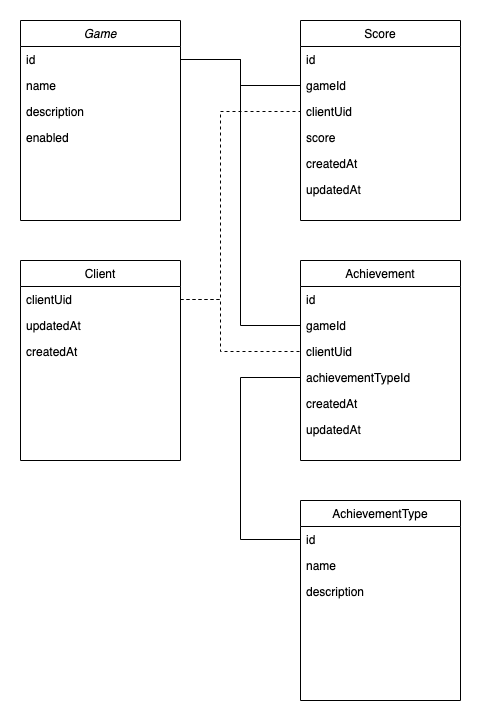

The diagram above was exported from draw.io. Its source (the exported page's mxGraphModel, read from the mxfile embedded in the PNG):
<mxGraphModel dx="1067" dy="1004" grid="1" gridSize="10" guides="1" tooltips="1" connect="1" arrows="1" fold="1" page="1" pageScale="1" pageWidth="827" pageHeight="1169" math="0" shadow="0">
  <root>
    <mxCell id="WIyWlLk6GJQsqaUBKTNV-0" />
    <mxCell id="WIyWlLk6GJQsqaUBKTNV-1" parent="WIyWlLk6GJQsqaUBKTNV-0" />
    <mxCell id="zkfFHV4jXpPFQw0GAbJ--0" value="Game" style="swimlane;fontStyle=2;align=center;verticalAlign=top;childLayout=stackLayout;horizontal=1;startSize=26;horizontalStack=0;resizeParent=1;resizeLast=0;collapsible=1;marginBottom=0;rounded=0;shadow=0;strokeWidth=1;" parent="WIyWlLk6GJQsqaUBKTNV-1" vertex="1">
      <mxGeometry x="80" y="120" width="160" height="200" as="geometry">
        <mxRectangle x="230" y="140" width="160" height="26" as="alternateBounds" />
      </mxGeometry>
    </mxCell>
    <mxCell id="zkfFHV4jXpPFQw0GAbJ--1" value="id" style="text;align=left;verticalAlign=top;spacingLeft=4;spacingRight=4;overflow=hidden;rotatable=0;points=[[0,0.5],[1,0.5]];portConstraint=eastwest;" parent="zkfFHV4jXpPFQw0GAbJ--0" vertex="1">
      <mxGeometry y="26" width="160" height="26" as="geometry" />
    </mxCell>
    <mxCell id="zkfFHV4jXpPFQw0GAbJ--2" value="name" style="text;align=left;verticalAlign=top;spacingLeft=4;spacingRight=4;overflow=hidden;rotatable=0;points=[[0,0.5],[1,0.5]];portConstraint=eastwest;rounded=0;shadow=0;html=0;" parent="zkfFHV4jXpPFQw0GAbJ--0" vertex="1">
      <mxGeometry y="52" width="160" height="26" as="geometry" />
    </mxCell>
    <mxCell id="zkfFHV4jXpPFQw0GAbJ--3" value="description" style="text;align=left;verticalAlign=top;spacingLeft=4;spacingRight=4;overflow=hidden;rotatable=0;points=[[0,0.5],[1,0.5]];portConstraint=eastwest;rounded=0;shadow=0;html=0;" parent="zkfFHV4jXpPFQw0GAbJ--0" vertex="1">
      <mxGeometry y="78" width="160" height="26" as="geometry" />
    </mxCell>
    <mxCell id="FkwMfNmhR2_t3kzPwcu0-0" value="enabled" style="text;align=left;verticalAlign=top;spacingLeft=4;spacingRight=4;overflow=hidden;rotatable=0;points=[[0,0.5],[1,0.5]];portConstraint=eastwest;rounded=0;shadow=0;html=0;" vertex="1" parent="zkfFHV4jXpPFQw0GAbJ--0">
      <mxGeometry y="104" width="160" height="26" as="geometry" />
    </mxCell>
    <mxCell id="zkfFHV4jXpPFQw0GAbJ--17" value="Score" style="swimlane;fontStyle=0;align=center;verticalAlign=top;childLayout=stackLayout;horizontal=1;startSize=26;horizontalStack=0;resizeParent=1;resizeLast=0;collapsible=1;marginBottom=0;rounded=0;shadow=0;strokeWidth=1;" parent="WIyWlLk6GJQsqaUBKTNV-1" vertex="1">
      <mxGeometry x="360" y="120" width="160" height="200" as="geometry">
        <mxRectangle x="550" y="140" width="160" height="26" as="alternateBounds" />
      </mxGeometry>
    </mxCell>
    <mxCell id="zkfFHV4jXpPFQw0GAbJ--18" value="id" style="text;align=left;verticalAlign=top;spacingLeft=4;spacingRight=4;overflow=hidden;rotatable=0;points=[[0,0.5],[1,0.5]];portConstraint=eastwest;" parent="zkfFHV4jXpPFQw0GAbJ--17" vertex="1">
      <mxGeometry y="26" width="160" height="26" as="geometry" />
    </mxCell>
    <mxCell id="zkfFHV4jXpPFQw0GAbJ--19" value="gameId" style="text;align=left;verticalAlign=top;spacingLeft=4;spacingRight=4;overflow=hidden;rotatable=0;points=[[0,0.5],[1,0.5]];portConstraint=eastwest;rounded=0;shadow=0;html=0;" parent="zkfFHV4jXpPFQw0GAbJ--17" vertex="1">
      <mxGeometry y="52" width="160" height="26" as="geometry" />
    </mxCell>
    <mxCell id="zkfFHV4jXpPFQw0GAbJ--20" value="clientUid" style="text;align=left;verticalAlign=top;spacingLeft=4;spacingRight=4;overflow=hidden;rotatable=0;points=[[0,0.5],[1,0.5]];portConstraint=eastwest;rounded=0;shadow=0;html=0;" parent="zkfFHV4jXpPFQw0GAbJ--17" vertex="1">
      <mxGeometry y="78" width="160" height="26" as="geometry" />
    </mxCell>
    <mxCell id="zkfFHV4jXpPFQw0GAbJ--21" value="score" style="text;align=left;verticalAlign=top;spacingLeft=4;spacingRight=4;overflow=hidden;rotatable=0;points=[[0,0.5],[1,0.5]];portConstraint=eastwest;rounded=0;shadow=0;html=0;" parent="zkfFHV4jXpPFQw0GAbJ--17" vertex="1">
      <mxGeometry y="104" width="160" height="26" as="geometry" />
    </mxCell>
    <mxCell id="zkfFHV4jXpPFQw0GAbJ--22" value="createdAt" style="text;align=left;verticalAlign=top;spacingLeft=4;spacingRight=4;overflow=hidden;rotatable=0;points=[[0,0.5],[1,0.5]];portConstraint=eastwest;rounded=0;shadow=0;html=0;" parent="zkfFHV4jXpPFQw0GAbJ--17" vertex="1">
      <mxGeometry y="130" width="160" height="26" as="geometry" />
    </mxCell>
    <mxCell id="FkwMfNmhR2_t3kzPwcu0-2" value="updatedAt" style="text;align=left;verticalAlign=top;spacingLeft=4;spacingRight=4;overflow=hidden;rotatable=0;points=[[0,0.5],[1,0.5]];portConstraint=eastwest;rounded=0;shadow=0;html=0;" vertex="1" parent="zkfFHV4jXpPFQw0GAbJ--17">
      <mxGeometry y="156" width="160" height="26" as="geometry" />
    </mxCell>
    <mxCell id="FkwMfNmhR2_t3kzPwcu0-3" style="edgeStyle=orthogonalEdgeStyle;rounded=0;orthogonalLoop=1;jettySize=auto;html=1;exitX=1;exitY=0.5;exitDx=0;exitDy=0;entryX=0;entryY=0.5;entryDx=0;entryDy=0;endArrow=none;endFill=0;" edge="1" parent="WIyWlLk6GJQsqaUBKTNV-1" source="zkfFHV4jXpPFQw0GAbJ--1" target="zkfFHV4jXpPFQw0GAbJ--19">
      <mxGeometry relative="1" as="geometry" />
    </mxCell>
    <mxCell id="FkwMfNmhR2_t3kzPwcu0-5" value="Achievement" style="swimlane;fontStyle=0;align=center;verticalAlign=top;childLayout=stackLayout;horizontal=1;startSize=26;horizontalStack=0;resizeParent=1;resizeLast=0;collapsible=1;marginBottom=0;rounded=0;shadow=0;strokeWidth=1;" vertex="1" parent="WIyWlLk6GJQsqaUBKTNV-1">
      <mxGeometry x="360" y="360" width="160" height="200" as="geometry">
        <mxRectangle x="550" y="140" width="160" height="26" as="alternateBounds" />
      </mxGeometry>
    </mxCell>
    <mxCell id="FkwMfNmhR2_t3kzPwcu0-6" value="id" style="text;align=left;verticalAlign=top;spacingLeft=4;spacingRight=4;overflow=hidden;rotatable=0;points=[[0,0.5],[1,0.5]];portConstraint=eastwest;" vertex="1" parent="FkwMfNmhR2_t3kzPwcu0-5">
      <mxGeometry y="26" width="160" height="26" as="geometry" />
    </mxCell>
    <mxCell id="FkwMfNmhR2_t3kzPwcu0-7" value="gameId" style="text;align=left;verticalAlign=top;spacingLeft=4;spacingRight=4;overflow=hidden;rotatable=0;points=[[0,0.5],[1,0.5]];portConstraint=eastwest;rounded=0;shadow=0;html=0;" vertex="1" parent="FkwMfNmhR2_t3kzPwcu0-5">
      <mxGeometry y="52" width="160" height="26" as="geometry" />
    </mxCell>
    <mxCell id="FkwMfNmhR2_t3kzPwcu0-8" value="clientUid" style="text;align=left;verticalAlign=top;spacingLeft=4;spacingRight=4;overflow=hidden;rotatable=0;points=[[0,0.5],[1,0.5]];portConstraint=eastwest;rounded=0;shadow=0;html=0;" vertex="1" parent="FkwMfNmhR2_t3kzPwcu0-5">
      <mxGeometry y="78" width="160" height="26" as="geometry" />
    </mxCell>
    <mxCell id="FkwMfNmhR2_t3kzPwcu0-9" value="achievementTypeId" style="text;align=left;verticalAlign=top;spacingLeft=4;spacingRight=4;overflow=hidden;rotatable=0;points=[[0,0.5],[1,0.5]];portConstraint=eastwest;rounded=0;shadow=0;html=0;" vertex="1" parent="FkwMfNmhR2_t3kzPwcu0-5">
      <mxGeometry y="104" width="160" height="26" as="geometry" />
    </mxCell>
    <mxCell id="FkwMfNmhR2_t3kzPwcu0-10" value="createdAt" style="text;align=left;verticalAlign=top;spacingLeft=4;spacingRight=4;overflow=hidden;rotatable=0;points=[[0,0.5],[1,0.5]];portConstraint=eastwest;rounded=0;shadow=0;html=0;" vertex="1" parent="FkwMfNmhR2_t3kzPwcu0-5">
      <mxGeometry y="130" width="160" height="26" as="geometry" />
    </mxCell>
    <mxCell id="FkwMfNmhR2_t3kzPwcu0-11" value="updatedAt" style="text;align=left;verticalAlign=top;spacingLeft=4;spacingRight=4;overflow=hidden;rotatable=0;points=[[0,0.5],[1,0.5]];portConstraint=eastwest;rounded=0;shadow=0;html=0;" vertex="1" parent="FkwMfNmhR2_t3kzPwcu0-5">
      <mxGeometry y="156" width="160" height="26" as="geometry" />
    </mxCell>
    <mxCell id="FkwMfNmhR2_t3kzPwcu0-12" style="edgeStyle=orthogonalEdgeStyle;rounded=0;orthogonalLoop=1;jettySize=auto;html=1;entryX=0;entryY=0.5;entryDx=0;entryDy=0;startArrow=none;startFill=0;endArrow=none;endFill=0;" edge="1" parent="WIyWlLk6GJQsqaUBKTNV-1" source="zkfFHV4jXpPFQw0GAbJ--1" target="FkwMfNmhR2_t3kzPwcu0-7">
      <mxGeometry relative="1" as="geometry" />
    </mxCell>
    <mxCell id="FkwMfNmhR2_t3kzPwcu0-13" value="Client" style="swimlane;fontStyle=0;align=center;verticalAlign=top;childLayout=stackLayout;horizontal=1;startSize=26;horizontalStack=0;resizeParent=1;resizeLast=0;collapsible=1;marginBottom=0;rounded=0;shadow=0;strokeWidth=1;" vertex="1" parent="WIyWlLk6GJQsqaUBKTNV-1">
      <mxGeometry x="80" y="360" width="160" height="200" as="geometry">
        <mxRectangle x="550" y="140" width="160" height="26" as="alternateBounds" />
      </mxGeometry>
    </mxCell>
    <mxCell id="FkwMfNmhR2_t3kzPwcu0-16" value="clientUid" style="text;align=left;verticalAlign=top;spacingLeft=4;spacingRight=4;overflow=hidden;rotatable=0;points=[[0,0.5],[1,0.5]];portConstraint=eastwest;rounded=0;shadow=0;html=0;" vertex="1" parent="FkwMfNmhR2_t3kzPwcu0-13">
      <mxGeometry y="26" width="160" height="26" as="geometry" />
    </mxCell>
    <mxCell id="FkwMfNmhR2_t3kzPwcu0-21" value="updatedAt" style="text;align=left;verticalAlign=top;spacingLeft=4;spacingRight=4;overflow=hidden;rotatable=0;points=[[0,0.5],[1,0.5]];portConstraint=eastwest;rounded=0;shadow=0;html=0;" vertex="1" parent="FkwMfNmhR2_t3kzPwcu0-13">
      <mxGeometry y="52" width="160" height="26" as="geometry" />
    </mxCell>
    <mxCell id="FkwMfNmhR2_t3kzPwcu0-20" value="createdAt" style="text;align=left;verticalAlign=top;spacingLeft=4;spacingRight=4;overflow=hidden;rotatable=0;points=[[0,0.5],[1,0.5]];portConstraint=eastwest;rounded=0;shadow=0;html=0;" vertex="1" parent="FkwMfNmhR2_t3kzPwcu0-13">
      <mxGeometry y="78" width="160" height="26" as="geometry" />
    </mxCell>
    <mxCell id="FkwMfNmhR2_t3kzPwcu0-22" style="edgeStyle=orthogonalEdgeStyle;rounded=0;orthogonalLoop=1;jettySize=auto;html=1;entryX=0;entryY=0.5;entryDx=0;entryDy=0;startArrow=none;startFill=0;endArrow=none;endFill=0;dashed=1;" edge="1" parent="WIyWlLk6GJQsqaUBKTNV-1" source="FkwMfNmhR2_t3kzPwcu0-16" target="zkfFHV4jXpPFQw0GAbJ--20">
      <mxGeometry relative="1" as="geometry">
        <Array as="points">
          <mxPoint x="280" y="399" />
          <mxPoint x="280" y="211" />
        </Array>
      </mxGeometry>
    </mxCell>
    <mxCell id="FkwMfNmhR2_t3kzPwcu0-23" style="edgeStyle=orthogonalEdgeStyle;rounded=0;orthogonalLoop=1;jettySize=auto;html=1;entryX=0;entryY=0.5;entryDx=0;entryDy=0;dashed=1;startArrow=none;startFill=0;endArrow=none;endFill=0;" edge="1" parent="WIyWlLk6GJQsqaUBKTNV-1" source="FkwMfNmhR2_t3kzPwcu0-16" target="FkwMfNmhR2_t3kzPwcu0-8">
      <mxGeometry relative="1" as="geometry">
        <Array as="points">
          <mxPoint x="280" y="399" />
          <mxPoint x="280" y="451" />
        </Array>
      </mxGeometry>
    </mxCell>
    <mxCell id="FkwMfNmhR2_t3kzPwcu0-24" value="AchievementType" style="swimlane;fontStyle=0;align=center;verticalAlign=top;childLayout=stackLayout;horizontal=1;startSize=26;horizontalStack=0;resizeParent=1;resizeLast=0;collapsible=1;marginBottom=0;rounded=0;shadow=0;strokeWidth=1;" vertex="1" parent="WIyWlLk6GJQsqaUBKTNV-1">
      <mxGeometry x="360" y="600" width="160" height="200" as="geometry">
        <mxRectangle x="550" y="140" width="160" height="26" as="alternateBounds" />
      </mxGeometry>
    </mxCell>
    <mxCell id="FkwMfNmhR2_t3kzPwcu0-25" value="id" style="text;align=left;verticalAlign=top;spacingLeft=4;spacingRight=4;overflow=hidden;rotatable=0;points=[[0,0.5],[1,0.5]];portConstraint=eastwest;" vertex="1" parent="FkwMfNmhR2_t3kzPwcu0-24">
      <mxGeometry y="26" width="160" height="26" as="geometry" />
    </mxCell>
    <mxCell id="FkwMfNmhR2_t3kzPwcu0-26" value="name" style="text;align=left;verticalAlign=top;spacingLeft=4;spacingRight=4;overflow=hidden;rotatable=0;points=[[0,0.5],[1,0.5]];portConstraint=eastwest;rounded=0;shadow=0;html=0;" vertex="1" parent="FkwMfNmhR2_t3kzPwcu0-24">
      <mxGeometry y="52" width="160" height="26" as="geometry" />
    </mxCell>
    <mxCell id="FkwMfNmhR2_t3kzPwcu0-27" value="description" style="text;align=left;verticalAlign=top;spacingLeft=4;spacingRight=4;overflow=hidden;rotatable=0;points=[[0,0.5],[1,0.5]];portConstraint=eastwest;rounded=0;shadow=0;html=0;" vertex="1" parent="FkwMfNmhR2_t3kzPwcu0-24">
      <mxGeometry y="78" width="160" height="26" as="geometry" />
    </mxCell>
    <mxCell id="FkwMfNmhR2_t3kzPwcu0-31" style="edgeStyle=orthogonalEdgeStyle;rounded=0;orthogonalLoop=1;jettySize=auto;html=1;exitX=0;exitY=0.5;exitDx=0;exitDy=0;entryX=0;entryY=0.5;entryDx=0;entryDy=0;startArrow=none;startFill=0;endArrow=none;endFill=0;" edge="1" parent="WIyWlLk6GJQsqaUBKTNV-1" source="FkwMfNmhR2_t3kzPwcu0-25" target="FkwMfNmhR2_t3kzPwcu0-9">
      <mxGeometry relative="1" as="geometry">
        <Array as="points">
          <mxPoint x="300" y="639" />
          <mxPoint x="300" y="477" />
        </Array>
      </mxGeometry>
    </mxCell>
  </root>
</mxGraphModel>